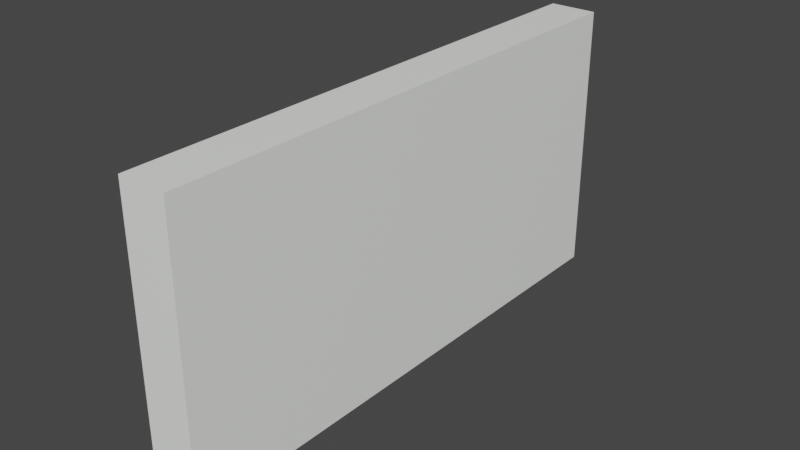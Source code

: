 # Source: fondo.blend  (saved by Blender 2.80.75; exported with 4.5.12 LTS)
import bpy
from mathutils import Matrix  # noqa: F401  (used for matrix-valued properties, if any)

bpy.ops.wm.read_factory_settings(use_empty=True)
scene = bpy.context.scene
scene.name = 'Scene'

# ---- collections
col_collection = bpy.data.collections.new('Collection'); scene.collection.children.link(col_collection)

# ---- materials (node trees are filled in below, after node groups)
mat_material = bpy.data.materials.new('Material')
mat_material.alpha_threshold = 0.0
mat_material.use_transparent_shadow = False
mat_material.line_color = (0.0, 0.0, 0.0, 1.0)

# ---- material node trees
mat_material.use_nodes = True; mat_material.node_tree.nodes.clear()
_N = mat_material.node_tree.nodes; _L = mat_material.node_tree.links
n0 = _N.new('ShaderNodeOutputMaterial'); n0.name = 'Material Output'; n0.location = (300, 300)
n1 = _N.new('ShaderNodeBsdfPrincipled'); n1.name = 'Principled BSDF'; n1.location = (10, 300)
n1.distribution = 'GGX'
n1.subsurface_method = 'BURLEY'
n1.inputs[0].default_value = (0.9699, 1.0, 0.9404, 1.0)
n1.inputs[2].default_value = 0.4
n1.inputs[3].default_value = 1.45
n1.inputs[27].default_value = (0.0, 0.0, 0.0, 1.0)
n1.inputs[28].default_value = 1.0
_L.new(n1.outputs[0], n0.inputs[0])
n0.is_active_output = True

# ---- world
world_world = bpy.data.worlds.new('World'); scene.world = world_world
world_world.use_nodes = True; world_world.node_tree.nodes.clear()
_N = world_world.node_tree.nodes; _L = world_world.node_tree.links
n0 = _N.new('ShaderNodeOutputWorld'); n0.name = 'World Output'; n0.location = (300, 300)
n1 = _N.new('ShaderNodeBackground'); n1.name = 'Background'; n1.location = (10, 300)
n1.inputs[0].default_value = (0.05088, 0.05088, 0.05088, 1.0)
_L.new(n1.outputs[0], n0.inputs[0])
n0.is_active_output = True
world_world.color = (0.05088, 0.05088, 0.05088)
world_world.use_sun_shadow = False
world_world.sun_shadow_jitter_overblur = 0.0

# ---- meshes
me_cube = bpy.data.meshes.new('Cube')
me_cube.from_pydata([(1.0, 1.0, 1.0), (1.0, 1.0, -1.0), (1.0, -1.0, 1.0), (1.0, -1.0, -1.0), (-1.0, 1.0, 1.0), (-1.0, 1.0, -1.0), (-1.0, -1.0, 1.0), (-1.0, -1.0, -1.0)], [], [(0, 4, 6, 2), (3, 2, 6, 7), (7, 6, 4, 5), (5, 1, 3, 7), (1, 0, 2, 3), (5, 4, 0, 1)])
_uv = me_cube.uv_layers.new(name='UVMap')
_uv.uv.foreach_set('vector', [0.375, 0.0, 0.625, 0.0, 0.625, 0.25, 0.375, 0.25, 0.375, 0.25, 0.625, 0.25, 0.625, 0.5, 0.375, 0.5, 0.375, 0.5, 0.625, 0.5, 0.625, 0.75, 0.375, 0.75, 0.375, 0.75, 0.625, 0.75, 0.625, 1.0, 0.375, 1.0, 0.125, 0.5, 0.375, 0.5, 0.375, 0.75, 0.125, 0.75, 0.625, 0.5, 0.875, 0.5, 0.875, 0.75, 0.625, 0.75])
me_cube.materials.append(mat_material)
me_cube.use_remesh_preserve_volume = False
me_cube.use_remesh_preserve_attributes = False
me_cube.use_mirror_vertex_groups = False
me_cube.update()

# ---- objects
ob_cube = bpy.data.objects.new('Cube', me_cube)

# ---- transforms, parenting, visibility, modifiers, constraints
ob_cube.location = (0.0, 0.0, 0.0)
ob_cube.scale = (1.443, 16.4, -8.349)
ob_cube.lock_rotations_4d = False
ob_cube.empty_display_type = 'ARROWS'
ob_cube.lineart.crease_threshold = 0.0

# ---- collection membership
col_collection.objects.link(ob_cube)

# ---- scene / render settings (as saved in the file)
scene.frame_start = 1; scene.frame_end = 250; scene.frame_set(1)
scene.render.engine = 'BLENDER_EEVEE_NEXT'
scene.cycles.use_denoising = False
scene.cycles.samples = 128
scene.cycles.sampling_pattern = 'TABULATED_SOBOL'
scene.cycles.use_adaptive_sampling = False
scene.cycles.use_light_tree = False
scene.view_settings.view_transform = 'Filmic'
bpy.context.view_layer.update()

# ---- added for rendering (the .blend has no active camera and no usable light): camera, sun
cam_auto = bpy.data.cameras.new('AutoCamera')
cam_auto.lens = 50.0
cam_auto.sensor_width = 36.0
cam_auto.clip_end = 1000.0
ob_auto_camera = bpy.data.objects.new('AutoCamera', cam_auto)
scene.collection.objects.link(ob_auto_camera)
ob_auto_camera.location = (34.1563, -40.9875, 27.325)
ob_auto_camera.rotation_euler = (1.09748, -7.21219e-08, 0.694738)
scene.camera = ob_auto_camera
light_auto_sun = bpy.data.lights.new('AutoSun', 'SUN')
light_auto_sun.energy = 3.0
light_auto_sun.angle = 0.0523599
ob_auto_sun = bpy.data.objects.new('AutoSun', light_auto_sun)
scene.collection.objects.link(ob_auto_sun)
ob_auto_sun.rotation_euler = (0.872665, 0.174533, 0.523599)
bpy.context.view_layer.update()
